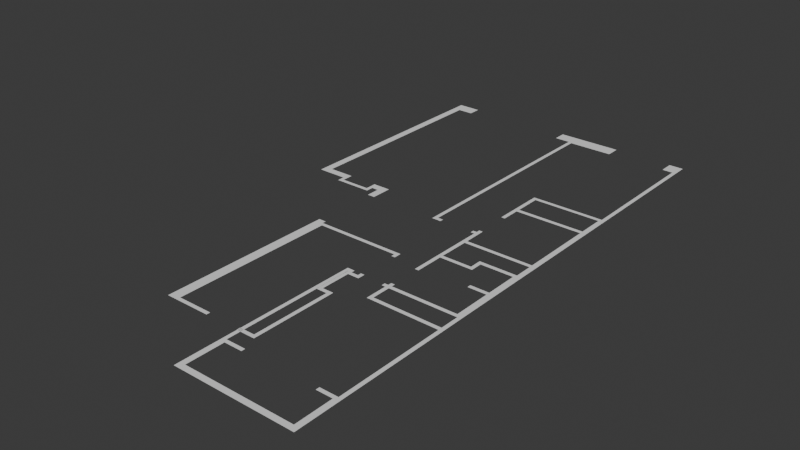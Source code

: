 # Source: v2.blend  (saved by Blender 4.1.23; exported with 4.5.12 LTS)
import bpy
from mathutils import Matrix  # noqa: F401  (used for matrix-valued properties, if any)

bpy.ops.wm.read_factory_settings(use_empty=True)
scene = bpy.context.scene
scene.name = 'Scene'

# ---- collections
col_collection = bpy.data.collections.new('Collection'); scene.collection.children.link(col_collection)

# ---- world
world_world = bpy.data.worlds.new('World'); scene.world = world_world
world_world.use_nodes = True; world_world.node_tree.nodes.clear()
_N = world_world.node_tree.nodes; _L = world_world.node_tree.links
n0 = _N.new('ShaderNodeOutputWorld'); n0.name = 'World Output'; n0.location = (300, 300)
n1 = _N.new('ShaderNodeBackground'); n1.name = 'Background'; n1.location = (10, 300)
n1.inputs[0].default_value = (0.05088, 0.05088, 0.05088, 1.0)
_L.new(n1.outputs[0], n0.inputs[0])
n0.is_active_output = True
world_world.color = (0.05088, 0.05088, 0.05088)
world_world.use_sun_shadow = False
world_world.sun_shadow_jitter_overblur = 0.0

# ---- meshes
me_plane_002 = bpy.data.meshes.new('Plane.002')
me_plane_002.from_pydata([(27.95, -13.7, 0.0), (27.95, -11.7, 0.0), (29.86, -13.7, 0.0), (29.86, -11.7, 0.0), (46.51, -13.7, 0.0), (46.51, -11.7, 0.0), (49.77, -13.7, 0.0), (49.77, -11.7, 0.0), (46.51, -30.54, 0.0), (49.77, -30.54, 0.0), (27.95, -17.91, 0.0), (29.86, -17.91, 0.0), (27.95, -19.82, 0.0), (29.86, -19.82, 0.0), (12.83, -17.91, 0.0), (12.83, -19.82, 0.0), (10.92, -17.91, 0.0), (10.92, -19.82, 0.0), (12.83, -34.56, 0.0), (10.92, -34.56, 0.0), (46.51, -32.46, 0.0), (49.77, -32.46, 0.0), (36.94, -30.54, 0.0), (36.94, -32.46, 0.0), (46.51, -51.9, 0.0), (49.77, -51.9, 0.0), (46.51, -53.81, 0.0), (49.77, -53.81, 0.0), (29.86, -53.81, 0.0), (29.86, -51.9, 0.0), (-52.04, 7.238, 0.0), (-48.22, 7.238, 0.0), (-52.04, 14.32, 0.0), (-48.22, 14.32, 0.0), (-52.04, 18.15, 0.0), (-48.22, 18.15, 0.0), (-55.49, 14.32, 0.0), (-55.49, 18.15, 0.0), (-57.4, 14.32, 0.0), (-57.4, 18.15, 0.0), (-55.49, 12.41, 0.0), (-57.4, 12.41, 0.0), (-55.49, 10.49, 0.0), (-57.4, 10.49, 0.0), (-72.52, 12.41, 0.0), (-72.52, 10.49, 0.0), (-74.43, 12.41, 0.0), (-74.43, 10.49, 0.0), (-72.52, 14.32, 0.0), (-74.43, 14.32, 0.0), (-72.52, 18.15, 0.0), (-74.43, 18.15, 0.0), (-85.73, 14.32, 0.0), (-85.73, 18.15, 0.0), (-89.55, 14.32, 0.0), (-89.55, 18.15, 0.0), (-85.73, 124.5, 0.0), (-89.55, 124.5, 0.0), (-85.73, 131.2, 0.0), (-89.55, 131.2, 0.0), (-77.69, 124.5, 0.0), (-77.69, 131.2, 0.0), (-21.04, 124.5, 0.0), (-21.04, 131.2, 0.0), (-13.0, 124.5, 0.0), (-13.0, 131.2, 0.0), (-11.09, 124.5, 0.0), (-11.09, 131.2, 0.0), (-13.0, 9.344, 0.0), (-11.09, 9.344, 0.0), (-13.0, 7.43, 0.0), (-11.09, 7.43, 0.0), (10.92, 9.344, 0.0), (10.92, 7.43, 0.0), (12.83, 9.344, 0.0), (12.83, 7.43, 0.0), (-8.22, 9.344, 0.0), (-8.22, 7.43, 0.0), (9.004, 9.344, 0.0), (9.004, 7.43, 0.0), (10.92, 53.74, 0.0), (12.83, 53.74, 0.0), (10.92, 55.66, 0.0), (12.83, 55.66, 0.0), (47.85, 53.74, 0.0), (47.85, 55.66, 0.0), (49.77, 53.74, 0.0), (49.77, 55.66, 0.0), (47.85, 123.8, 0.0), (49.77, 123.8, 0.0), (47.85, 131.2, 0.0), (49.77, 131.2, 0.0), (42.49, 123.8, 0.0), (42.49, 131.2, 0.0), (-11.09, 123.8, 0.0), (-13.0, 123.8, 0.0), (49.77, 124.5, 0.0), (47.85, 124.5, 0.0), (42.49, 124.5, 0.0), (11.87, 123.8, 0.0), (11.87, 131.2, 0.0), (11.87, 124.5, 0.0), (12.83, 11.26, 0.0), (10.92, 11.26, 0.0), (10.92, 26.57, 0.0), (12.83, 26.57, 0.0), (46.9, 53.74, 0.0), (46.9, 55.66, 0.0), (10.92, 26.57, 0.0), (12.83, 26.57, 0.0), (10.92, 40.0, 0.0), (12.83, 40.0, 0.0), (10.92, 38.0, 0.0), (12.83, 38.0, 0.0), (47.17, 40.0, 0.0), (47.17, 38.0, 0.0), (49.77, 40.0, 0.0), (49.77, 38.0, 0.0), (10.92, 28.43, 0.0), (12.83, 28.43, 0.0), (47.17, -0.4695, 0.0), (49.77, -0.4695, 0.0), (47.17, -2.383, 0.0), (49.77, -2.383, 0.0), (12.92, -0.4695, 0.0), (12.92, -2.383, 0.0), (10.92, -0.4695, 0.0), (10.92, -2.383, 0.0), (47.17, 55.66, 0.0), (47.17, 53.74, 0.0), (47.85, 38.0, 0.0), (47.85, 40.0, 0.0), (47.85, -0.4695, 0.0), (47.85, -2.383, 0.0), (47.85, -11.7, 0.0), (47.85, -13.7, 0.0), (47.85, -30.54, 0.0), (47.85, -32.46, 0.0), (47.85, -51.9, 0.0), (47.85, -53.81, 0.0), (47.17, -11.7, 0.0), (47.17, -13.7, 0.0), (47.17, -30.54, 0.0), (47.17, -32.46, 0.0), (47.17, -51.9, 0.0), (47.17, -53.81, 0.0), (47.86, -63.71, 2.62e-08), (47.86, -65.67, 2.62e-08), (49.82, -63.71, 2.62e-08), (49.82, -65.67, 2.62e-08), (47.86, -122.1, 2.62e-08), (49.82, -122.1, 2.62e-08), (47.86, -124.0, 2.62e-08), (49.82, -124.0, 2.62e-08), (38.67, -122.1, 2.62e-08), (38.67, -124.0, 2.62e-08), (0.5877, -122.1, 2.62e-08), (0.5877, -124.0, 2.62e-08), (-9.555, -122.1, 2.62e-08), (-9.555, -124.0, 2.62e-08), (-11.47, -122.1, 2.62e-08), (-11.47, -124.0, 2.62e-08), (-9.555, -53.81, 2.62e-08), (-11.47, -53.81, 2.62e-08), (-9.555, -51.9, 2.62e-08), (-11.47, -51.9, 2.62e-08), (10.92, -53.81, 2.62e-08), (10.92, -51.9, 2.62e-08), (12.84, -53.81, 2.62e-08), (12.84, -51.9, 2.62e-08), (10.92, -63.38, 2.62e-08), (12.84, -63.38, 2.62e-08), (10.92, -65.29, 2.62e-08), (12.84, -65.29, 2.62e-08), (12.84, -63.38, 2.62e-08), (12.84, -65.29, 2.62e-08), (46.9, -124.0, -3.124e-09), (49.82, -124.0, -3.124e-09), (-8.598, -124.0, -3.124e-09), (-11.47, -124.0, -3.124e-09), (46.9, -143.2, -3.124e-09), (49.82, -143.2, -3.124e-09), (-8.598, -143.2, -3.124e-09), (-11.47, -143.2, -3.124e-09), (46.9, -146.1, -3.124e-09), (49.82, -146.1, -3.124e-09), (-8.598, -146.1, -3.124e-09), (-11.47, -146.1, -3.124e-09), (9.008, -53.81, 2.62e-08), (9.008, -51.9, 2.62e-08), (-7.641, -53.81, 2.62e-08), (-7.641, -51.9, 2.62e-08), (10.92, -49.98, 2.62e-08), (12.84, -49.98, 2.62e-08)], [(109, 105), (104, 108)], [(1, 0, 2, 3), (3, 2, 4, 5), (134, 135, 6, 7), (141, 4, 8, 142), (2, 0, 10, 11), (11, 10, 12, 13), (12, 10, 14, 15), (15, 14, 16, 17), (15, 17, 19, 18), (142, 8, 20, 143), (20, 8, 22, 23), (143, 20, 24, 144), (144, 24, 26, 145), (24, 29, 28, 26), (31, 30, 32, 33), (33, 32, 34, 35), (34, 32, 36, 37), (37, 36, 38, 39), (38, 36, 40, 41), (41, 40, 42, 43), (41, 43, 45, 44), (44, 45, 47, 46), (44, 46, 49, 48), (48, 49, 51, 50), (51, 49, 52, 53), (53, 52, 54, 55), (53, 55, 57, 56), (56, 57, 59, 58), (56, 58, 61, 60), (63, 62, 64, 65), (65, 64, 66, 67), (94, 95, 68, 69), (69, 68, 70, 71), (73, 72, 74, 75), (69, 71, 77, 76), (72, 73, 79, 78), (81, 80, 82, 83), (129, 128, 85, 84), (84, 85, 87, 86), (87, 85, 88, 89), (96, 97, 90, 91), (97, 88, 92, 98), (66, 64, 95, 94), (90, 97, 98, 93), (89, 88, 97, 96), (99, 101, 66, 94), (101, 100, 67, 66), (74, 72, 103, 102), (81, 83, 107, 106), (80, 81, 111, 110), (110, 111, 113, 112), (113, 111, 114, 115), (130, 131, 116, 117), (112, 113, 119, 118), (130, 117, 121, 132), (132, 121, 123, 133), (120, 122, 125, 124), (124, 125, 127, 126), (75, 124, 126, 73), (106, 107, 128, 129), (120, 132, 133, 122), (115, 130, 132, 120), (115, 114, 131, 130), (116, 131, 84, 86), (131, 114, 129, 84), (25, 138, 139, 27), (21, 137, 138, 25), (9, 136, 137, 21), (6, 135, 136, 9), (140, 141, 135, 134), (5, 4, 141, 140), (138, 144, 145, 139), (137, 143, 144, 138), (136, 142, 143, 137), (135, 141, 142, 136), (140, 134, 133, 122), (134, 7, 123, 133), (16, 14, 125, 127), (146, 147, 149, 148), (149, 147, 150, 151), (151, 150, 152, 153), (152, 150, 154, 155), (157, 156, 158, 159), (159, 158, 160, 161), (160, 158, 162, 163), (163, 162, 164, 165), (166, 167, 169, 168), (166, 168, 171, 170), (170, 171, 173, 172), (173, 171, 174, 175), (147, 146, 174, 175), (178, 179, 183, 182), (177, 176, 180, 181), (182, 183, 187, 186), (181, 180, 184, 185), (186, 184, 180, 182), (167, 166, 188, 189), (164, 162, 190, 191), (28, 29, 169, 168), (169, 167, 192, 193), (139, 146, 148, 27)])
_uv = me_plane_002.uv_layers.new(name='UVMap')
_uv.uv.foreach_set('vector', [1.0, 1.0, 1.0, 0.0, 1.0, 0.0, 1.0, 1.0, 1.0, 1.0, 1.0, 0.0, 1.0, 0.0, 1.0, 1.0, 1.0, 1.0, 1.0, 0.0, 1.0, 0.0, 1.0, 1.0, 1.0, 0.0, 1.0, 0.0, 1.0, 0.0, 1.0, 0.0, 1.0, 0.0, 1.0, 0.0, 1.0, 0.0, 1.0, 0.0, 1.0, 0.0, 1.0, 0.0, 1.0, 0.0, 1.0, 0.0, 1.0, 0.0, 1.0, 0.0, 1.0, 0.0, 1.0, 0.0, 1.0, 0.0, 1.0, 0.0, 1.0, 0.0, 1.0, 0.0, 1.0, 0.0, 1.0, 0.0, 1.0, 0.0, 1.0, 0.0, 1.0, 0.0, 1.0, 0.0, 1.0, 0.0, 1.0, 0.0, 1.0, 0.0, 1.0, 0.0, 1.0, 0.0, 1.0, 0.0, 1.0, 0.0, 1.0, 0.0, 1.0, 0.0, 1.0, 0.0, 1.0, 0.0, 1.0, 0.0, 1.0, 0.0, 1.0, 0.0, 1.0, 0.0, 1.0, 0.0, 1.0, 0.0, 1.0, 0.0, 0.0, 0.0, 0.0, 0.0, 0.0, 0.0, 0.0, 0.0, 0.0, 0.0, 0.0, 0.0, 0.0, 0.0, 0.0, 0.0, 0.0, 0.0, 0.0, 0.0, 0.0, 0.0, 0.0, 0.0, 0.0, 0.0, 0.0, 0.0, 0.0, 0.0, 0.0, 0.0, 0.0, 0.0, 0.0, 0.0, 0.0, 0.0, 0.0, 0.0, 0.0, 0.0, 0.0, 0.0, 0.0, 0.0, 0.0, 0.0, 0.0, 0.0, 0.0, 0.0, 0.0, 0.0, 0.0, 0.0, 0.0, 0.0, 0.0, 0.0, 0.0, 0.0, 0.0, 0.0, 0.0, 0.0, 0.0, 0.0, 0.0, 0.0, 0.0, 0.0, 0.0, 0.0, 0.0, 0.0, 0.0, 0.0, 0.0, 0.0, 0.0, 0.0, 0.0, 0.0, 0.0, 0.0, 0.0, 0.0, 0.0, 0.0, 0.0, 0.0, 0.0, 0.0, 0.0, 0.0, 0.0, 0.0, 0.0, 0.0, 0.0, 0.0, 0.0, 0.0, 0.0, 0.0, 0.0, 0.0, 0.0, 0.0, 0.0, 0.0, 0.0, 0.0, 0.0, 0.0, 0.0, 0.0, 0.0, 0.0, 0.0, 0.0, 0.0, 0.0, 0.0, 0.0, 0.0, 0.0, 0.0, 0.0, 0.0, 0.0, 0.0, 0.0, 0.0, 0.0, 0.0, 0.0, 0.0, 0.0, 0.0, 0.0, 0.0, 0.0, 0.0, 0.0, 0.0, 0.0, 0.0, 0.0, 0.0, 0.0, 0.0, 0.0, 0.0, 0.0, 0.0, 0.0, 0.0, 0.0, 0.0, 0.0, 0.0, 0.0, 0.0, 0.0, 0.0, 0.0, 0.0, 0.0, 0.0, 0.0, 0.0, 0.0, 0.0, 0.0, 0.0, 0.0, 0.0, 0.0, 0.0, 0.0, 0.0, 0.0, 0.0, 0.0, 0.0, 0.0, 0.0, 0.0, 0.0, 0.0, 0.0, 0.0, 0.0, 0.0, 0.0, 0.0, 0.0, 0.0, 0.0, 0.0, 0.0, 0.0, 0.0, 0.0, 0.0, 0.0, 0.0, 0.0, 0.0, 0.0, 0.0, 0.0, 0.0, 0.0, 0.0, 0.0, 0.0, 0.0, 0.0, 0.0, 0.0, 0.0, 0.0, 0.0, 0.0, 0.0, 0.0, 0.0, 0.0, 0.0, 0.0, 0.0, 0.0, 0.0, 0.0, 0.0, 0.0, 0.0, 0.0, 0.0, 0.0, 0.0, 0.0, 0.0, 0.0, 0.0, 0.0, 0.0, 0.0, 0.0, 0.0, 0.0, 0.0, 0.0, 0.0, 0.0, 0.0, 0.0, 0.0, 0.0, 0.0, 0.0, 0.0, 0.0, 0.0, 0.0, 0.0, 0.0, 0.0, 0.0, 0.0, 0.0, 0.0, 0.0, 0.0, 0.0, 0.0, 0.0, 0.0, 0.0, 0.0, 0.0, 0.0, 0.0, 0.0, 0.0, 0.0, 0.0, 0.0, 0.0, 0.0, 0.0, 0.0, 0.0, 0.0, 0.0, 0.0, 0.0, 0.0, 0.0, 0.0, 0.0, 0.0, 0.0, 0.0, 0.0, 0.0, 0.0, 0.0, 0.0, 0.0, 0.0, 0.0, 0.0, 0.0, 0.0, 0.0, 0.0, 0.0, 0.0, 0.0, 0.0, 0.0, 0.0, 0.0, 0.0, 0.0, 0.0, 0.0, 0.0, 0.0, 0.0, 0.0, 0.0, 0.0, 0.0, 0.0, 0.0, 0.0, 0.0, 0.0, 0.0, 0.0, 0.0, 0.0, 0.0, 0.0, 0.0, 0.0, 0.0, 0.0, 0.0, 0.0, 0.0, 0.0, 0.0, 0.0, 0.0, 0.0, 0.0, 0.0, 0.0, 0.0, 0.0, 0.0, 0.0, 0.0, 0.0, 0.0, 0.0, 0.0, 0.0, 0.0, 0.0, 0.0, 0.0, 0.0, 0.0, 0.0, 0.0, 0.0, 0.0, 0.0, 0.0, 0.0, 0.0, 0.0, 0.0, 0.0, 0.0, 0.0, 0.0, 0.0, 0.0, 0.0, 0.0, 0.0, 0.0, 0.0, 0.0, 0.0, 0.0, 0.0, 0.0, 0.0, 0.0, 1.0, 0.0, 1.0, 0.0, 1.0, 0.0, 1.0, 0.0, 1.0, 0.0, 1.0, 0.0, 1.0, 0.0, 1.0, 0.0, 1.0, 0.0, 1.0, 0.0, 1.0, 0.0, 1.0, 0.0, 1.0, 0.0, 1.0, 0.0, 1.0, 0.0, 1.0, 0.0, 1.0, 1.0, 1.0, 0.0, 1.0, 0.0, 1.0, 1.0, 1.0, 1.0, 1.0, 0.0, 1.0, 0.0, 1.0, 1.0, 1.0, 0.0, 1.0, 0.0, 1.0, 0.0, 1.0, 0.0, 1.0, 0.0, 1.0, 0.0, 1.0, 0.0, 1.0, 0.0, 1.0, 0.0, 1.0, 0.0, 1.0, 0.0, 1.0, 0.0, 1.0, 0.0, 1.0, 0.0, 1.0, 0.0, 1.0, 0.0, 1.0, 1.0, 1.0, 1.0, 0.0, 0.0, 0.0, 0.0, 1.0, 1.0, 1.0, 1.0, 0.0, 0.0, 0.0, 0.0, 1.0, 0.0, 1.0, 0.0, 0.0, 0.0, 0.0, 0.0, 0.0, 0.0, 1.0, 0.0, 1.0, 1.0, 0.0, 1.0, 1.0, 1.0, 1.0, 0.0, 1.0, 0.0, 1.0, 1.0, 1.0, 1.0, 1.0, 0.0, 1.0, 0.0, 1.0, 1.0, 1.0, 0.0, 1.0, 0.0, 1.0, 0.0, 1.0, 0.0, 1.0, 0.0, 1.0, 0.0, 1.0, 0.0, 1.0, 0.0, 1.0, 0.0, 1.0, 0.0, 1.0, 0.0, 1.0, 0.0, 1.0, 0.0, 1.0, 0.0, 1.0, 0.0, 1.0, 0.0, 1.0, 0.0, 1.0, 0.0, 1.0, 0.0, 1.0, 0.0, 0.0, 0.0, 0.0, 0.0, 0.0, 0.0, 0.0, 0.0, 0.0, 0.0, 0.0, 0.0, 0.0, 0.0, 0.0, 0.0, 0.0, 0.0, 0.0, 0.0, 0.0, 0.0, 0.0, 0.0, 0.0, 0.0, 0.0, 0.0, 0.0, 0.0, 0.0, 0.0, 1.0, 0.0, 0.0, 0.0, 0.0, 0.0, 0.0, 0.0, 1.0, 0.0, 1.0, 0.0, 1.0, 0.0, 1.0, 0.0, 1.0, 1.0, 1.0, 0.0, 1.0, 0.0, 1.0, 1.0, 1.0, 0.0, 1.0, 0.0, 1.0, 0.0, 1.0, 0.0, 1.0, 1.0, 1.0, 0.0, 1.0, 0.0, 1.0, 1.0, 1.0, 0.0, 1.0, 0.0, 1.0, 0.0, 1.0, 0.0, 0.0, 0.0, 0.0, 0.0, 0.0, 0.0, 0.0, 0.0, 1.0, 0.0, 1.0, 0.0, 1.0, 0.0, 1.0, 0.0, 1.0, 0.0, 1.0, 0.0, 0.0, 0.0, 0.0, 0.0, 0.0, 0.0, 0.0, 0.0, 0.0, 0.0, 0.0, 0.0, 1.0, 0.0, 0.0, 0.0, 0.0, 1.0, 1.0, 0.0])
me_plane_002.update()
me_plane_003 = bpy.data.meshes.new('Plane.003')
me_plane_003.from_pydata([(17.93, 38.88, 0.0), (16.01, 38.88, 0.0), (17.93, 40.79, 0.0), (16.01, 40.79, 0.0), (-26.85, 38.88, 0.0), (-26.85, 40.79, 0.0), (-32.02, 38.88, 0.0), (-32.02, 40.79, 0.0), (17.93, 36.97, 0.0), (16.01, 36.97, 0.0), (17.93, 17.25, 0.0), (16.01, 17.25, 0.0), (17.93, 17.25, 0.0), (16.01, 17.25, 0.0), (17.93, 15.34, 0.0), (16.01, 15.34, 0.0), (17.93, 13.43, 0.0), (16.01, 13.43, 0.0), (12.19, 15.34, 0.0), (12.19, 13.43, 0.0), (10.27, 15.34, 0.0), (10.27, 13.43, 0.0), (12.19, -1.883, 0.0), (10.27, -1.883, 0.0), (12.19, -3.797, 0.0), (10.27, -3.797, 0.0), (16.01, -1.883, 0.0), (16.01, -3.797, 0.0), (17.93, -1.883, 0.0), (17.93, -3.797, 0.0), (16.01, -43.99, 0.0), (17.93, -43.99, 0.0), (16.01, -45.9, 0.0), (17.93, -45.9, 0.0), (-26.85, -43.99, 0.0), (-32.02, -43.99, 0.0), (-26.85, -45.9, 0.0), (-32.02, -45.9, 0.0), (-26.85, -43.99, 0.0), (-26.85, -45.9, 0.0), (8.359, -43.99, 0.0), (8.359, -45.9, 0.0), (-8.864, -43.99, 0.0), (-8.864, -45.9, 0.0), (-28.19, 38.88, 0.0), (-28.19, 40.79, 0.0), (-28.19, -43.99, 0.0), (-28.19, -45.9, 0.0), (-32.02, 42.71, 0.0), (-28.19, 42.71, 0.0)], [], [(1, 0, 2, 3), (1, 3, 5, 4), (44, 45, 7, 6), (0, 1, 9, 8), (11, 10, 12, 13), (13, 12, 14, 15), (15, 14, 16, 17), (15, 17, 19, 18), (18, 19, 21, 20), (21, 19, 22, 23), (23, 22, 24, 25), (24, 22, 26, 27), (27, 26, 28, 29), (27, 29, 31, 30), (30, 31, 33, 32), (44, 6, 35, 46), (46, 35, 37, 47), (34, 36, 39, 38), (42, 43, 36, 39, 34, 38), (30, 32, 41, 40), (34, 46, 47, 36), (4, 44, 46, 34), (4, 5, 45, 44), (7, 45, 49, 48)])
_uv = me_plane_003.uv_layers.new(name='UVMap')
_uv.uv.foreach_set('vector', [1.0, 0.0, 1.0, 0.0, 1.0, 0.0, 1.0, 0.0, 1.0, 0.0, 1.0, 0.0, 1.0, 0.0, 1.0, 0.0, 1.0, 0.0, 1.0, 0.0, 1.0, 0.0, 1.0, 0.0, 1.0, 0.0, 1.0, 0.0, 1.0, 0.0, 1.0, 0.0, 0.0, 0.0, 0.0, 0.0, 0.0, 0.0, 0.0, 0.0, 0.0, 0.0, 0.0, 0.0, 0.0, 0.0, 0.0, 0.0, 0.0, 0.0, 0.0, 0.0, 0.0, 0.0, 0.0, 0.0, 0.0, 0.0, 0.0, 0.0, 0.0, 0.0, 0.0, 0.0, 0.0, 0.0, 0.0, 0.0, 0.0, 0.0, 0.0, 0.0, 0.0, 0.0, 0.0, 0.0, 0.0, 0.0, 0.0, 0.0, 0.0, 0.0, 0.0, 0.0, 0.0, 0.0, 0.0, 0.0, 0.0, 0.0, 0.0, 0.0, 0.0, 0.0, 0.0, 0.0, 0.0, 0.0, 0.0, 0.0, 0.0, 0.0, 0.0, 0.0, 0.0, 0.0, 0.0, 0.0, 0.0, 0.0, 0.0, 0.0, 0.0, 0.0, 0.0, 0.0, 0.0, 0.0, 0.0, 0.0, 1.0, 0.0, 1.0, 0.0, 1.0, 0.0, 1.0, 0.0, 1.0, 0.0, 1.0, 0.0, 1.0, 0.0, 1.0, 0.0, 1.0, 0.0, 1.0, 0.0, 1.0, 0.0, 1.0, 0.0, 0.0, 0.0, 0.0, 0.0, 1.0, 0.0, 1.0, 0.0, 1.0, 0.0, 1.0, 0.0, 0.0, 0.0, 0.0, 0.0, 0.0, 0.0, 0.0, 0.0, 1.0, 0.0, 1.0, 0.0, 1.0, 0.0, 1.0, 0.0, 1.0, 0.0, 1.0, 0.0, 1.0, 0.0, 1.0, 0.0, 1.0, 0.0, 1.0, 0.0, 1.0, 0.0, 1.0, 0.0, 1.0, 0.0, 1.0, 0.0, 1.0, 0.0, 1.0, 0.0])
me_plane_003.update()

# ---- objects
ob_plane_002 = bpy.data.objects.new('Plane.002', me_plane_002)
ob_plane_001 = bpy.data.objects.new('Plane.001', me_plane_003)

# ---- transforms, parenting, visibility, modifiers, constraints
ob_plane_002.location = (2.62, 1.582, 0.0)
ob_plane_002.scale = (0.05225, 0.05225, 0.05225)
ob_plane_001.location = (1.573, -2.032, 0.0)
ob_plane_001.scale = (0.05225, 0.05225, 0.05225)

# ---- collection membership
col_collection.objects.link(ob_plane_002)
col_collection.objects.link(ob_plane_001)

# ---- scene / render settings (as saved in the file)
scene.frame_start = 1; scene.frame_end = 250; scene.frame_set(1)
scene.render.engine = 'BLENDER_EEVEE_NEXT'
scene.cycles.sampling_pattern = 'TABULATED_SOBOL'
scene.eevee.ray_tracing_options.trace_max_roughness = 0.0
bpy.context.view_layer.update()

# ---- added for rendering (the .blend has no active camera and no usable light): camera, sun
cam_auto = bpy.data.cameras.new('AutoCamera')
cam_auto.lens = 50.0
cam_auto.sensor_width = 36.0
cam_auto.clip_end = 1000.0
ob_auto_camera = bpy.data.objects.new('AutoCamera', cam_auto)
scene.collection.objects.link(ob_auto_camera)
ob_auto_camera.location = (16.5862, -16.8107, 12.0038)
ob_auto_camera.rotation_euler = (1.09748, -7.21219e-08, 0.694738)
scene.camera = ob_auto_camera
light_auto_sun = bpy.data.lights.new('AutoSun', 'SUN')
light_auto_sun.energy = 3.0
light_auto_sun.angle = 0.0523599
ob_auto_sun = bpy.data.objects.new('AutoSun', light_auto_sun)
scene.collection.objects.link(ob_auto_sun)
ob_auto_sun.rotation_euler = (0.872665, 0.174533, 0.523599)
bpy.context.view_layer.update()
